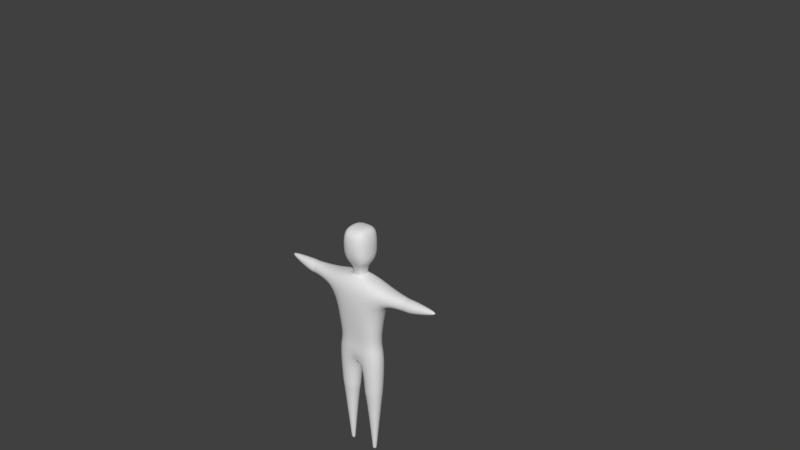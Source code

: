 # Source: Rigging.blend  (saved by Blender 2.79.0; exported with 4.5.12 LTS)
import bpy
from mathutils import Matrix  # noqa: F401  (used for matrix-valued properties, if any)

bpy.ops.wm.read_factory_settings(use_empty=True)
scene = bpy.context.scene
scene.name = 'Scene'

# ---- collections
col_collection_1 = bpy.data.collections.new('Collection 1'); scene.collection.children.link(col_collection_1)
col_collection_15 = bpy.data.collections.new('Collection 15'); scene.collection.children.link(col_collection_15)
col_collection_15.hide_render = True
col_collection_15.hide_viewport = True

# ---- world
world_world = bpy.data.worlds.new('World'); scene.world = world_world
world_world.color = (0.05088, 0.05088, 0.05088)
world_world.use_sun_shadow = False
world_world.sun_shadow_jitter_overblur = 0.0
world_world.cycles.sampling_method = 'MANUAL'

# ---- meshes
me_cube_001 = bpy.data.meshes.new('Cube.001')
me_cube_001.from_pydata([(0.4255, -0.1881, 1.83), (0.3978, 0.1888, 2.348), (0.4255, 0.1961, 1.83), (0.1962, 0.03104, 0.003888), (0.3978, -0.2072, 2.348), (0.499, 0.1811, 2.861), (0.499, -0.1956, 2.861), (0.5698, 0.1811, 3.113), (0.5698, -0.1793, 3.113), (0.0951, 0.1066, 3.213), (1.469, 0.02561, 3.024), (0.0951, -0.1048, 3.213), (0.0951, 0.1066, 3.335), (0.0951, -0.1048, 3.335), (0.2399, 0.2106, 3.487), (0.2399, -0.2056, 3.487), (0.2399, 0.2106, 3.832), (0.2399, -0.2056, 3.832), (1.469, -0.02382, 3.024), (1.469, 0.02561, 3.072), (1.469, -0.02382, 3.072), (0.8426, 0.1217, 3.102), (0.8426, -0.1199, 3.102), (0.8426, -0.1199, 2.867), (0.8426, 0.1217, 2.867), (0.9095, -0.1096, 3.092), (0.9095, 0.1114, 2.877), (0.9095, 0.1114, 3.092), (0.9095, -0.1096, 2.877), (1.006, -0.1177, 3.1), (1.006, 0.1195, 2.869), (1.006, 0.1195, 3.1), (1.006, -0.1177, 2.869), (0.2608, 0.03104, 0.003888), (0.2608, -0.02926, 0.003888), (0.1962, -0.02926, 0.003888), (0.3821, 0.1474, 1.098), (0.3821, -0.1456, 1.098), (0.06829, -0.1456, 1.098), (0.06829, 0.1474, 1.098), (0.3948, -0.1506, 1.181), (0.07029, 0.1524, 1.181), (0.3948, 0.1524, 1.181), (0.07029, -0.1506, 1.181), (0.37, 0.1268, 0.9929), (0.1003, -0.125, 0.9929), (0.37, -0.125, 0.9929), (0.1003, 0.1268, 0.9929), (0.1783, 0.2106, 4.016), (0.1783, -0.2056, 4.016), (3.99e-10, 0.1888, 2.348), (-0.4326, -0.1981, 1.83), (-0.3978, 0.1888, 2.348), (-0.4326, 0.2061, 1.83), (-0.1962, 0.03104, 0.003888), (0.01415, 0.1961, 1.83), (-0.3978, -0.2072, 2.348), (0.01415, -0.1881, 1.83), (3.99e-10, -0.2072, 2.348), (0.0, 0.2559, 2.821), (-0.499, 0.1811, 2.861), (-0.499, -0.1956, 2.861), (0.0, -0.2972, 2.821), (0.0, 0.2559, 3.099), (-0.5698, 0.1811, 3.113), (-0.5698, -0.1793, 3.113), (0.0, -0.2541, 3.099), (-0.0951, 0.1066, 3.213), (0.0, -0.1048, 3.213), (-1.469, 0.02561, 3.024), (-0.0951, -0.1048, 3.213), (0.0, 0.1066, 3.213), (-0.0951, 0.1066, 3.335), (0.0, -0.1048, 3.335), (-0.0951, -0.1048, 3.335), (0.0, 0.1066, 3.335), (-0.2399, 0.2106, 3.487), (-2.407e-10, -0.2056, 3.487), (-0.2399, -0.2056, 3.487), (-2.407e-10, 0.2106, 3.487), (-0.2399, 0.2106, 3.832), (-2.407e-10, -0.2616, 3.832), (-0.2399, -0.2056, 3.832), (-2.407e-10, 0.2493, 3.832), (-1.469, -0.02382, 3.024), (-1.469, 0.02561, 3.072), (-1.469, -0.02382, 3.072), (-0.8426, 0.1217, 3.102), (-0.8426, -0.1199, 3.102), (-0.8426, -0.1199, 2.867), (-0.8426, 0.1217, 2.867), (-0.9095, -0.1096, 3.092), (-0.9095, 0.1114, 2.877), (-0.9095, 0.1114, 3.092), (-0.9095, -0.1096, 2.877), (-1.006, -0.1177, 3.1), (-1.006, 0.1195, 2.869), (-1.006, 0.1195, 3.1), (-1.006, -0.1177, 2.869), (-0.2608, 0.03104, 0.003888), (-0.2608, -0.02926, 0.003888), (-0.1962, -0.02926, 0.003888), (-0.3821, 0.1474, 1.098), (-0.3821, -0.1456, 1.098), (-0.06829, -0.1456, 1.098), (-0.06829, 0.1474, 1.098), (-0.3948, -0.1506, 1.181), (-0.07029, 0.1524, 1.181), (-0.3948, 0.1524, 1.181), (-0.07029, -0.1506, 1.181), (-0.37, 0.1268, 0.9929), (-0.1003, -0.125, 0.9929), (-0.37, -0.125, 0.9929), (-0.1003, 0.1268, 0.9929), (-2.407e-10, 0.2106, 4.016), (-0.1783, 0.2106, 4.016), (-0.1783, -0.2056, 4.016), (-2.407e-10, -0.2056, 4.016), (-2.407e-10, -0.2616, 3.685), (0.2399, -0.2056, 3.685), (0.2399, 0.2106, 3.685), (-2.407e-10, 0.2493, 3.685), (-0.2399, -0.2056, 3.685), (-0.2399, 0.2106, 3.685), (0.2659, 0.03552, 0.0501), (0.1917, -0.03373, 0.0501), (0.2659, -0.03373, 0.0501), (0.1917, 0.03552, 0.0501), (-0.2656, 0.03241, 0.02988), (-0.1981, -0.03062, 0.02988), (-0.2656, -0.03062, 0.02988), (-0.1981, 0.03241, 0.02988), (0.2667, -0.03153, 0.02988), (0.1973, 0.03331, 0.02988), (0.2667, 0.03331, 0.02988), (0.1973, -0.03153, 0.02988), (0.009452, 0.1656, 2.017), (0.3569, 0.1656, 2.017), (0.357, -0.1639, 2.017), (0.009452, -0.1639, 2.017), (-0.361, 0.1721, 2.017), (-0.361, -0.1704, 2.017)], [], [(125, 35, 34, 126), (124, 33, 3, 127), (138, 137, 1, 4), (126, 34, 33, 124), (127, 3, 35, 125), (33, 34, 35, 3), (139, 138, 4, 58), (137, 136, 50, 1), (1, 50, 59, 5), (4, 1, 5, 6), (58, 4, 6, 62), (5, 59, 63, 7), (30, 31, 19, 10), (62, 6, 8, 66), (8, 7, 9, 11), (7, 63, 71, 9), (29, 32, 18, 20), (32, 30, 10, 18), (31, 29, 20, 19), (11, 9, 71, 68), (8, 11, 68, 66), (68, 11, 13, 73), (11, 9, 12, 13), (9, 71, 75, 12), (73, 13, 15, 77), (13, 12, 14, 15), (12, 75, 79, 14), (118, 119, 17, 81), (119, 120, 16, 17), (120, 121, 83, 16), (81, 17, 49, 117), (18, 10, 19, 20), (7, 8, 22, 21), (6, 5, 24, 23), (8, 6, 23, 22), (5, 7, 21, 24), (21, 22, 25, 27), (23, 24, 26, 28), (22, 23, 28, 25), (24, 21, 27, 26), (27, 25, 29, 31), (28, 26, 30, 32), (25, 28, 32, 29), (26, 27, 31, 30), (41, 39, 38, 43), (40, 37, 36, 42), (42, 36, 39, 41), (43, 38, 37, 40), (57, 43, 40, 0), (2, 42, 41, 55), (0, 40, 42, 2), (55, 41, 43, 57), (39, 47, 45, 38), (37, 46, 44, 36), (36, 44, 47, 39), (38, 45, 46, 37), (114, 117, 49, 48), (16, 83, 114, 48), (17, 16, 48, 49), (129, 130, 100, 101), (128, 131, 54, 99), (141, 56, 52, 140), (130, 128, 99, 100), (131, 129, 101, 54), (99, 54, 101, 100), (139, 58, 56, 141), (140, 52, 50, 136), (52, 60, 59, 50), (56, 61, 60, 52), (58, 62, 61, 56), (60, 64, 63, 59), (96, 69, 85, 97), (62, 66, 65, 61), (65, 70, 67, 64), (64, 67, 71, 63), (95, 86, 84, 98), (98, 84, 69, 96), (97, 85, 86, 95), (70, 68, 71, 67), (66, 68, 70, 65), (68, 73, 74, 70), (70, 74, 72, 67), (67, 72, 75, 71), (73, 77, 78, 74), (74, 78, 76, 72), (72, 76, 79, 75), (118, 81, 82, 122), (122, 82, 80, 123), (123, 80, 83, 121), (81, 117, 116, 82), (84, 86, 85, 69), (64, 87, 88, 65), (61, 89, 90, 60), (65, 88, 89, 61), (60, 90, 87, 64), (87, 93, 91, 88), (89, 94, 92, 90), (88, 91, 94, 89), (90, 92, 93, 87), (93, 97, 95, 91), (94, 98, 96, 92), (91, 95, 98, 94), (92, 96, 97, 93), (107, 109, 104, 105), (106, 108, 102, 103), (108, 107, 105, 102), (109, 106, 103, 104), (57, 51, 106, 109), (53, 55, 107, 108), (51, 53, 108, 106), (55, 57, 109, 107), (105, 104, 111, 113), (103, 102, 110, 112), (102, 105, 113, 110), (104, 103, 112, 111), (114, 115, 116, 117), (80, 115, 114, 83), (82, 116, 115, 80), (76, 123, 121, 79), (78, 122, 123, 76), (77, 118, 122, 78), (14, 79, 121, 120), (15, 14, 120, 119), (77, 15, 119, 118), (133, 127, 125, 135), (132, 126, 124, 134), (134, 124, 127, 133), (135, 125, 126, 132), (113, 111, 129, 131), (112, 110, 128, 130), (110, 113, 131, 128), (111, 112, 130, 129), (45, 135, 132, 46), (44, 134, 133, 47), (46, 132, 134, 44), (47, 133, 135, 45), (53, 140, 136, 55), (57, 139, 141, 51), (51, 141, 140, 53), (2, 55, 136, 137), (57, 0, 138, 139), (0, 2, 137, 138)])
me_cube_001.polygons.foreach_set('use_smooth', [True] * 142)
me_cube_001.use_remesh_preserve_volume = False
me_cube_001.use_remesh_preserve_attributes = False
me_cube_001.use_mirror_x = True
me_cube_001.update()
me_cube_002 = bpy.data.meshes.new('Cube.002')
me_cube_002.from_pydata([(0.0, 0.2061, 2.398), (0.4326, -0.1981, 1.83), (0.4326, 0.2061, 2.398), (0.4326, 0.2061, 1.83), (0.1962, 0.03104, 0.003888), (0.0, 0.2061, 1.83), (0.4326, -0.2245, 2.398), (0.0, -0.1981, 1.83), (0.0, -0.2245, 2.398), (0.0, 0.2559, 2.799), (0.5083, 0.1811, 2.959), (0.5083, -0.1956, 2.959), (0.0, -0.2704, 2.799), (0.0, 0.2559, 3.296), (0.5698, 0.1811, 3.31), (0.5698, -0.1793, 3.31), (0.0, -0.2541, 3.296), (0.0951, 0.1066, 3.409), (0.0, -0.1048, 3.409), (1.469, 0.02561, 3.22), (0.0951, -0.1048, 3.409), (0.0, 0.1066, 3.409), (0.0951, 0.1066, 3.532), (0.0, -0.1048, 3.532), (0.0951, -0.1048, 3.532), (0.0, 0.1066, 3.532), (0.2807, 0.2106, 3.684), (0.0, -0.2088, 3.684), (0.2807, -0.2088, 3.684), (0.0, 0.2106, 3.684), (0.2807, 0.2106, 4.08), (0.0, -0.2088, 4.08), (0.2807, -0.2088, 4.08), (0.0, 0.2106, 4.08), (1.469, -0.02382, 3.22), (1.469, 0.02561, 3.268), (1.469, -0.02382, 3.268), (0.8426, 0.1217, 3.299), (0.8426, -0.1199, 3.299), (0.8426, -0.1199, 3.063), (0.8426, 0.1217, 3.063), (0.9095, -0.1096, 3.289), (0.9095, 0.1114, 3.073), (0.9095, 0.1114, 3.289), (0.9095, -0.1096, 3.073), (1.006, -0.1177, 3.296), (1.006, 0.1195, 3.065), (1.006, 0.1195, 3.296), (1.006, -0.1177, 3.065), (0.2608, 0.03104, 0.003888), (0.2608, -0.02926, 0.003888), (0.1962, -0.02926, 0.003888), (0.3821, 0.1474, 1.098), (0.3821, -0.1456, 1.098), (0.06829, -0.1456, 1.098), (0.06829, 0.1474, 1.098), (0.3948, -0.1506, 1.181), (0.07029, 0.1524, 1.181), (0.3948, 0.1524, 1.181), (0.07029, -0.1506, 1.181), (0.37, 0.1268, 0.9929), (0.1003, -0.125, 0.9929), (0.37, -0.125, 0.9929), (0.1003, 0.1268, 0.9929), (0.0, 0.2106, 4.213), (0.2086, 0.2106, 4.213), (0.2086, -0.2088, 4.213), (0.0, -0.2088, 4.213)], [], [(61, 51, 50, 62), (60, 49, 4, 63), (1, 3, 2, 6), (62, 50, 49, 60), (63, 4, 51, 61), (49, 50, 51, 4), (7, 1, 6, 8), (3, 5, 0, 2), (2, 0, 9, 10), (6, 2, 10, 11), (8, 6, 11, 12), (10, 9, 13, 14), (46, 47, 35, 19), (12, 11, 15, 16), (15, 14, 17, 20), (14, 13, 21, 17), (45, 48, 34, 36), (48, 46, 19, 34), (47, 45, 36, 35), (20, 17, 21, 18), (16, 15, 20, 18), (13, 16, 18, 21), (18, 20, 24, 23), (20, 17, 22, 24), (17, 21, 25, 22), (23, 24, 28, 27), (24, 22, 26, 28), (22, 25, 29, 26), (27, 28, 32, 31), (28, 26, 30, 32), (26, 29, 33, 30), (31, 32, 66, 67), (34, 19, 35, 36), (14, 15, 38, 37), (11, 10, 40, 39), (15, 11, 39, 38), (10, 14, 37, 40), (37, 38, 41, 43), (39, 40, 42, 44), (38, 39, 44, 41), (40, 37, 43, 42), (43, 41, 45, 47), (44, 42, 46, 48), (41, 44, 48, 45), (42, 43, 47, 46), (57, 55, 54, 59), (56, 53, 52, 58), (58, 52, 55, 57), (59, 54, 53, 56), (7, 59, 56, 1), (3, 58, 57, 5), (1, 56, 58, 3), (5, 57, 59, 7), (55, 63, 61, 54), (53, 62, 60, 52), (52, 60, 63, 55), (54, 61, 62, 53), (64, 67, 66, 65), (30, 33, 64, 65), (33, 31, 67, 64), (32, 30, 65, 66)])
me_cube_002.use_remesh_preserve_volume = False
me_cube_002.use_remesh_preserve_attributes = False
me_cube_002.use_mirror_vertex_groups = False
me_cube_002.update()
arm_armature_001 = bpy.data.armatures.new('Armature.001')  # bones are not reproduced

# ---- objects
ob_armature = bpy.data.objects.new('Armature', arm_armature_001)
ob_character = bpy.data.objects.new('Character', me_cube_001)
ob_cube_001 = bpy.data.objects.new('Cube.001', me_cube_002)

# ---- transforms, parenting, visibility, modifiers, constraints
ob_armature.location = (0.0, 0.0, 0.8692)
ob_armature.show_in_front = True
ob_armature.lineart.crease_threshold = 0.0
ob_character.parent = ob_armature
ob_character.matrix_parent_inverse = Matrix(((1.0, 0.0, 0.0, 0.0), (0.0, 1.0, 0.0, 0.0), (0.0, 0.0, 1.0, -0.8692), (0.0, 0.0, 0.0, 1.0)))
ob_character.location = (0.0, 0.0, 0.0)
ob_character.scale = (0.4927, 0.4927, 0.4927)
ob_character.lineart.crease_threshold = 0.0
ob_character.use_mesh_mirror_x = True
_vg = ob_character.vertex_groups.new(name='Bone')
for _i, _w in zip([0, 1, 2, 4, 5, 6, 41, 43, 50, 51, 52, 53, 55, 56, 57, 58, 59, 60, 61, 62, 107, 109, 136, 137, 138, 139, 140, 141], [0.1263, 0.772, 0.127, 0.7756, 0.05581, 0.05406, 0.02596, 0.01961, 0.9337, 0.1249, 0.7718, 0.1252, 0.8842, 0.7754, 0.886, 0.9228, 0.08024, 0.0556, 0.05397, 0.1013, 0.02702, 0.02086, 0.9089, 0.4495, 0.4509, 0.9044, 0.4485, 0.4501]): _vg.add([_i], _w, 'REPLACE')
_vg = ob_character.vertex_groups.new(name='Bone.001')
for _i, _w in zip([1, 4, 5, 6, 7, 8, 9, 11, 12, 13, 50, 52, 56, 58, 59, 60, 61, 62, 63, 64, 65, 66, 67, 68, 70, 71, 72, 73, 74, 75, 136, 137, 138, 139, 140, 141], [0.03362, 0.003064, 0.08931, 0.09663, 0.0352, 0.03981, 0.8026, 0.7779, 0.1155, 0.09261, 0.03367, 0.03356, 0.00303, 0.05831, 0.8456, 0.08899, 0.09653, 0.7969, 0.9143, 0.03499, 0.0403, 0.8292, 0.8026, 0.2689, 0.7779, 0.9432, 0.1155, 0.05042, 0.09261, 0.1164, 0.01684, 0.01681, 0.001532, 0.02915, 0.01678, 0.001515]): _vg.add([_i], _w, 'REPLACE')
_vg = ob_character.vertex_groups.new(name='Bone.002')
for _i, _w in zip([11, 66, 68, 70, 71, 73], [0.08578, 0.08154, 0.6609, 0.08578, 0.0188, 0.03138]): _vg.add([_i], _w, 'REPLACE')
_vg = ob_character.vertex_groups.new(name='Bone.003')
for _i, _w in zip([9, 11, 12, 13, 14, 15, 16, 17, 48, 49, 67, 68, 70, 71, 72, 73, 74, 75, 76, 77, 78, 79, 80, 81, 82, 83, 114, 115, 116, 117, 118, 119, 120, 121, 122, 123], [0.08213, 0.08435, 0.8685, 0.8837, 0.9731, 0.9749, 0.9956, 0.9958, 0.9978, 0.998, 0.08213, 0.05811, 0.08435, 0.06685, 0.8685, 0.9057, 0.8837, 0.8789, 0.9731, 0.9831, 0.9749, 0.9765, 0.9956, 0.9983, 0.9958, 0.9978, 0.999, 0.9978, 0.998, 0.999, 0.9907, 0.9853, 0.9843, 0.9872, 0.9853, 0.9843]): _vg.add([_i], _w, 'REPLACE')
_vg = ob_character.vertex_groups.new(name='arm.l')
for _i, _w in zip([1, 4, 5, 6, 7, 8, 9, 11, 21, 22, 23, 24, 25, 26, 27, 28, 29, 30, 31, 32, 59, 62, 63, 66, 137, 138], [0.08362, 0.096, 0.8326, 0.8171, 0.9315, 0.9214, 0.1027, 0.04498, 0.8113, 0.7559, 0.7725, 0.8637, 0.3437, 0.5067, 0.2944, 0.3617, 0.08555, 0.09691, 0.05268, 0.1034, 0.01849, 0.03985, 0.01176, 0.008192, 0.04181, 0.048]): _vg.add([_i], _w, 'REPLACE')
_vg = ob_character.vertex_groups.new(name='arm2.l')
for _i, _w in zip([10, 18, 19, 20, 21, 22, 23, 24, 25, 26, 27, 28, 29, 30, 31, 32], [0.9988, 0.9987, 0.9994, 0.999, 0.1849, 0.2362, 0.2121, 0.1257, 0.6526, 0.4909, 0.7041, 0.6318, 0.9135, 0.9025, 0.947, 0.8949]): _vg.add([_i], _w, 'REPLACE')
_vg = ob_character.vertex_groups.new(name='arm.r.001')
for _i, _w in zip([52, 56, 59, 60, 61, 62, 63, 64, 65, 66, 67, 70, 87, 88, 89, 90, 91, 92, 93, 94, 95, 96, 97, 98, 140, 141], [0.0833, 0.09586, 0.01821, 0.8291, 0.8162, 0.03975, 0.0116, 0.9308, 0.9205, 0.008137, 0.1027, 0.04489, 0.8039, 0.7519, 0.7625, 0.8159, 0.3385, 0.2744, 0.2793, 0.3425, 0.08251, 0.05778, 0.04499, 0.09438, 0.04165, 0.04793]): _vg.add([_i], _w, 'REPLACE')
_vg = ob_character.vertex_groups.new(name='arm2.r.001')
for _i, _w in zip([69, 84, 85, 86, 87, 88, 89, 90, 91, 92, 93, 94, 95, 96, 97, 98], [0.9989, 0.9985, 0.9992, 0.9988, 0.1923, 0.2401, 0.2221, 0.1734, 0.6578, 0.7221, 0.7192, 0.6509, 0.9165, 0.9414, 0.9522, 0.9039]): _vg.add([_i], _w, 'REPLACE')
_vg = ob_character.vertex_groups.new(name='leg.l')
for _i, _w in zip([0, 1, 2, 4, 36, 37, 38, 39, 40, 41, 42, 43, 44, 45, 46, 47, 55, 57, 124, 125, 126, 127, 132, 133, 134, 135, 136, 137, 138, 139], [0.8582, 0.09669, 0.8568, 0.09598, 0.6833, 0.7093, 0.6874, 0.6641, 0.9212, 0.8732, 0.9055, 0.8892, 0.118, 0.09776, 0.1033, 0.1128, 0.05514, 0.05445, 0.05901, 0.04888, 0.05163, 0.05642, 0.07745, 0.08463, 0.08851, 0.07332, 0.02757, 0.4767, 0.4771, 0.02723]): _vg.add([_i], _w, 'REPLACE')
_vg = ob_character.vertex_groups.new(name='leg2.l')
for _i, _w in zip([3, 33, 34, 35, 36, 37, 38, 39, 40, 41, 42, 43, 44, 45, 46, 47, 124, 125, 126, 127, 132, 133, 134, 135], [0.9996, 0.9996, 0.9996, 0.9996, 0.3118, 0.287, 0.2964, 0.3167, 0.0717, 0.08623, 0.08494, 0.07373, 0.8809, 0.9001, 0.896, 0.8843, 0.9403, 0.9498, 0.9478, 0.9419, 0.9219, 0.9131, 0.9106, 0.925]): _vg.add([_i], _w, 'REPLACE')
_vg = ob_character.vertex_groups.new(name='leg.r.001')
for _i, _w in zip([51, 52, 53, 55, 56, 57, 102, 103, 104, 105, 106, 107, 108, 109, 110, 111, 112, 113, 128, 129, 130, 131, 136, 139, 140, 141], [0.8599, 0.09692, 0.8589, 0.0552, 0.09617, 0.05449, 0.6849, 0.7115, 0.685, 0.6622, 0.9229, 0.8714, 0.907, 0.887, 0.1166, 0.09949, 0.1015, 0.1142, 0.05829, 0.04974, 0.05074, 0.05709, 0.0276, 0.02724, 0.4779, 0.478]): _vg.add([_i], _w, 'REPLACE')
_vg = ob_character.vertex_groups.new(name='leg2.r.001')
for _i, _w in zip([54, 99, 100, 101, 102, 103, 104, 105, 106, 107, 108, 109, 110, 111, 112, 113, 128, 129, 130, 131], [0.9995, 0.9996, 0.9996, 0.9996, 0.3102, 0.2849, 0.2984, 0.3182, 0.0702, 0.08755, 0.08362, 0.07522, 0.8824, 0.8982, 0.8978, 0.8828, 0.941, 0.9489, 0.9487, 0.9412]): _vg.add([_i], _w, 'REPLACE')
_vg = ob_character.vertex_groups.new(name='Torso')
for _i, _w in zip([0, 1, 2, 4, 5, 6, 41, 43, 50, 51, 52, 53, 55, 56, 57, 58, 59, 60, 61, 62, 107, 109, 136, 137, 138, 139, 140, 141], [0.1021, 0.8429, 0.101, 0.8384, 0.04404, 0.03954, 0.01908, 0.02227, 0.9375, 0.1009, 0.8422, 0.09894, 0.9125, 0.8376, 0.9172, 0.9317, 0.06566, 0.04404, 0.03942, 0.07721, 0.02041, 0.02586, 0.972, 0.8196, 0.8231, 0.9706, 0.8163, 0.8192]): _vg.add([_i], _w, 'REPLACE')
_vg = ob_character.vertex_groups.new(name='Chest')
for _i, _w in zip([1, 5, 6, 7, 8, 9, 11, 12, 13, 50, 52, 58, 59, 60, 61, 62, 63, 64, 65, 66, 67, 68, 70, 71, 72, 73, 74, 75, 76, 79], [0.01651, 0.0514, 0.05287, 0.03956, 0.0351, 0.7542, 0.7332, 0.1213, 0.1152, 0.03559, 0.01689, 0.05701, 0.8621, 0.05155, 0.05323, 0.8302, 0.9204, 0.04179, 0.04061, 0.9094, 0.7648, 0.9433, 0.8147, 0.9608, 0.1234, 0.112, 0.1232, 0.1343, 0.0007375, 0.002023]): _vg.add([_i], _w, 'REPLACE')
_vg = ob_character.vertex_groups.new(name='Neck')
for _i, _w in zip([9, 11, 12, 13, 14, 15, 67, 68, 70, 71, 72, 73, 74, 75, 76, 77, 78, 79, 119, 120, 121, 122, 123], [0.08589, 0.08118, 0.7343, 0.6709, 0.1488, 0.1331, 0.08513, 0.01608, 0.07549, 0.05331, 0.7342, 0.223, 0.6703, 0.7493, 0.1487, 0.06502, 0.133, 0.1487, 0.01518, 0.02438, 0.02031, 0.01514, 0.02436]): _vg.add([_i], _w, 'REPLACE')
_vg = ob_character.vertex_groups.new(name='Head')
for _i, _w in zip([11, 12, 13, 14, 15, 16, 17, 48, 49, 68, 72, 73, 74, 75, 76, 77, 78, 79, 80, 81, 82, 83, 114, 115, 116, 117, 118, 119, 120, 121, 122, 123], [0.005998, 0.1262, 0.1966, 0.823, 0.8403, 0.986, 0.9876, 0.9947, 0.9945, 0.007674, 0.1261, 0.6608, 0.1961, 0.1177, 0.823, 0.9121, 0.8402, 0.8242, 0.986, 0.9903, 0.9876, 0.9872, 0.9964, 0.9947, 0.9945, 0.9937, 0.9744, 0.9607, 0.9557, 0.9584, 0.9607, 0.9557]): _vg.add([_i], _w, 'REPLACE')
_vg = ob_character.vertex_groups.new(name='Upper Leg.L')
for _i, _w in zip([0, 2, 36, 37, 38, 39, 40, 41, 42, 43, 55, 57, 137, 138], [0.8919, 0.8931, 0.1652, 0.1059, 0.1587, 0.7769, 0.9327, 0.9376, 0.9269, 0.9003, 0.03811, 0.03204, 0.1567, 0.1522]): _vg.add([_i], _w, 'REPLACE')
_vg = ob_character.vertex_groups.new(name='Lower Leg.L')
for _i, _w in zip([3, 33, 34, 35, 36, 37, 38, 39, 40, 41, 42, 43, 44, 45, 46, 47, 124, 125, 126, 127, 132, 133, 134, 135], [0.4425, 0.1907, 0.4424, 0.477, 0.8338, 0.8935, 0.8374, 0.219, 0.06464, 0.002429, 0.06658, 0.06195, 0.9924, 0.9933, 0.9959, 0.9773, 0.07131, 0.4791, 0.4789, 0.1036, 0.9969, 0.9946, 0.9945, 0.9968]): _vg.add([_i], _w, 'REPLACE')
_vg = ob_character.vertex_groups.new(name='Upper Leg.R')
for _i, _w in zip([51, 53, 55, 57, 102, 103, 104, 105, 106, 107, 108, 109, 113, 140, 141], [0.8934, 0.8953, 0.0347, 0.03074, 0.1766, 0.1618, 0.8573, 0.847, 0.9407, 0.946, 0.9294, 0.9446, 0.00283, 0.1601, 0.1561]): _vg.add([_i], _w, 'REPLACE')
_vg = ob_character.vertex_groups.new(name='Lower Leg.R')
for _i, _w in zip([54, 99, 100, 101, 102, 103, 104, 105, 106, 108, 110, 111, 112, 113, 128, 129, 130, 131], [0.6845, 0.3073, 0.4771, 0.5368, 0.8223, 0.8377, 0.1386, 0.1488, 0.05718, 0.06417, 0.9914, 0.9756, 0.9932, 0.9734, 0.9971, 0.9981, 0.9979, 0.9984]): _vg.add([_i], _w, 'REPLACE')
_vg = ob_character.vertex_groups.new(name='Upper Arm.L')
for _i, _w in zip([1, 4, 5, 6, 7, 8, 9, 11, 21, 22, 23, 24, 25, 26, 27, 28, 29, 30, 31, 32, 59, 62, 63, 66], [0.09943, 0.1158, 0.8948, 0.8953, 0.9423, 0.945, 0.1451, 0.1552, 0.9838, 0.9843, 0.9489, 0.9483, 0.8897, 0.5387, 0.8845, 0.5379, 0.04178, 0.05161, 0.04544, 0.05234, 0.02013, 0.04107, 0.009278, 0.0241]): _vg.add([_i], _w, 'REPLACE')
_vg = ob_character.vertex_groups.new(name='Lower Arm.L')
for _i, _w in zip([10, 18, 19, 20, 23, 24, 25, 26, 27, 28, 29, 30, 31, 32], [0.9988, 0.9962, 0.9994, 0.9993, 0.04138, 0.04206, 0.11, 0.4608, 0.1152, 0.4616, 0.9541, 0.9483, 0.9523, 0.9476]): _vg.add([_i], _w, 'REPLACE')
_vg = ob_character.vertex_groups.new(name='Upper Arm.R')
for _i, _w in zip([52, 56, 59, 60, 61, 62, 63, 64, 65, 66, 67, 70, 87, 88, 89, 90, 91, 92, 93, 94, 95, 96, 97, 98], [0.09928, 0.1157, 0.0201, 0.8946, 0.8952, 0.03888, 0.008931, 0.9415, 0.9449, 0.003296, 0.1357, 0.08405, 0.9837, 0.9843, 0.9489, 0.9483, 0.8897, 0.5386, 0.8845, 0.5379, 0.04173, 0.05159, 0.04543, 0.05228]): _vg.add([_i], _w, 'REPLACE')
_vg = ob_character.vertex_groups.new(name='Lower Arm.R')
for _i, _w in zip([69, 84, 85, 86, 89, 90, 91, 92, 93, 94, 95, 96, 97, 98], [0.9991, 0.9991, 0.9994, 0.9995, 0.04138, 0.04206, 0.11, 0.4608, 0.1152, 0.4616, 0.9541, 0.9484, 0.9523, 0.9477]): _vg.add([_i], _w, 'REPLACE')
_vg = ob_character.vertex_groups.new(name='Leg Control.L')
for _i, _w in zip([3, 33, 34, 35, 124, 125, 126, 127], [0.5575, 0.8093, 0.5576, 0.523, 0.9287, 0.5209, 0.5211, 0.8964]): _vg.add([_i], _w, 'REPLACE')
_vg = ob_character.vertex_groups.new(name='Leg Control.R')
for _i, _w in zip([54, 99, 100, 101], [0.3155, 0.6927, 0.5229, 0.4632]): _vg.add([_i], _w, 'REPLACE')
_vg = ob_character.vertex_groups.new(name='Leg Pole Target.L')
_vg = ob_character.vertex_groups.new(name='Leg Pole Target.R')
_m = ob_character.modifiers.new('Subsurf', 'SUBSURF')
_m.uv_smooth = 'PRESERVE_CORNERS'
_m.quality = 2
_m.levels = 3
_m.show_only_control_edges = False
_m = ob_character.modifiers.new('Armature', 'ARMATURE')
_m.object = ob_armature
ob_cube_001.location = (0.0, 0.0, 0.0)
ob_cube_001.lineart.crease_threshold = 0.0
_m = ob_cube_001.modifiers.new('Mirror', 'MIRROR')

# ---- collection membership
col_collection_1.objects.link(ob_armature)
col_collection_1.objects.link(ob_character)
col_collection_15.objects.link(ob_cube_001)

# ---- scene / render settings (as saved in the file)
scene.frame_start = 1; scene.frame_end = 33; scene.frame_set(0)
scene.render.engine = 'BLENDER_EEVEE_NEXT'
scene.render.resolution_percentage = 50
scene.render.dither_intensity = 0.0
scene.cycles.use_denoising = False
scene.cycles.samples = 128
scene.cycles.sampling_pattern = 'TABULATED_SOBOL'
scene.cycles.use_adaptive_sampling = False
scene.cycles.use_light_tree = False
scene.cycles.blur_glossy = 0.0
scene.cycles.sample_clamp_indirect = 0.0
scene.view_settings.view_transform = 'Standard'
bpy.context.view_layer.update()

# ---- added for rendering (the .blend has no active camera and no usable light): camera, sun
cam_auto = bpy.data.cameras.new('AutoCamera')
cam_auto.lens = 50.0
cam_auto.sensor_width = 36.0
cam_auto.clip_end = 1000.0
ob_auto_camera = bpy.data.objects.new('AutoCamera', cam_auto)
scene.collection.objects.link(ob_auto_camera)
ob_auto_camera.location = (4.8436, -5.35879, 5.67764)
ob_auto_camera.rotation_euler = (1.09748, -7.21219e-08, 0.694738)
scene.camera = ob_auto_camera
light_auto_sun = bpy.data.lights.new('AutoSun', 'SUN')
light_auto_sun.energy = 3.0
light_auto_sun.angle = 0.0523599
ob_auto_sun = bpy.data.objects.new('AutoSun', light_auto_sun)
scene.collection.objects.link(ob_auto_sun)
ob_auto_sun.rotation_euler = (0.872665, 0.174533, 0.523599)
bpy.context.view_layer.update()
